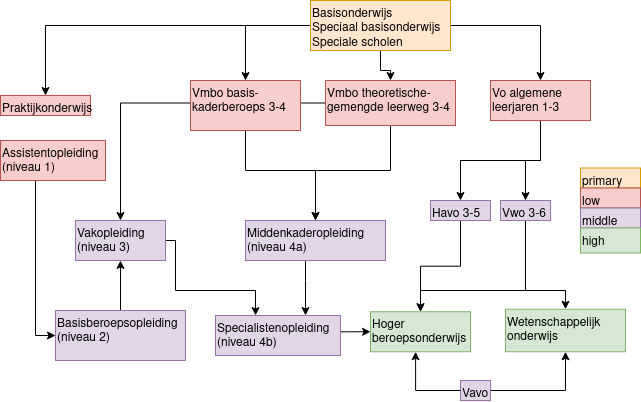

The diagram above was exported from draw.io. Its source (the exported page's mxGraphModel, read from the mxfile embedded in the PNG):
<mxGraphModel dx="2890" dy="1125" grid="1" gridSize="10" guides="1" tooltips="1" connect="1" arrows="1" fold="1" page="1" pageScale="1" pageWidth="850" pageHeight="1100" math="0" shadow="0">
  <root>
    <mxCell id="0" />
    <mxCell id="1" parent="0" />
    <mxCell id="2" value="Hoger beroepsonderwijs" style="text;whiteSpace=wrap;fillColor=#d5e8d4;strokeColor=#82b366;" vertex="1" parent="1">
      <mxGeometry x="395" y="361.25" width="100" height="40" as="geometry" />
    </mxCell>
    <mxCell id="3" style="edgeStyle=orthogonalEdgeStyle;rounded=0;orthogonalLoop=1;jettySize=auto;html=1;" edge="1" source="7" target="21" parent="1">
      <mxGeometry relative="1" as="geometry" />
    </mxCell>
    <mxCell id="4" style="edgeStyle=orthogonalEdgeStyle;rounded=0;orthogonalLoop=1;jettySize=auto;html=1;entryX=0.5;entryY=0;entryDx=0;entryDy=0;" edge="1" source="7" target="10" parent="1">
      <mxGeometry relative="1" as="geometry" />
    </mxCell>
    <mxCell id="5" style="edgeStyle=orthogonalEdgeStyle;rounded=0;orthogonalLoop=1;jettySize=auto;html=1;" edge="1" source="7" target="20" parent="1">
      <mxGeometry relative="1" as="geometry" />
    </mxCell>
    <mxCell id="6" style="edgeStyle=orthogonalEdgeStyle;rounded=0;orthogonalLoop=1;jettySize=auto;html=1;entryX=0.5;entryY=0;entryDx=0;entryDy=0;" edge="1" source="7" target="18" parent="1">
      <mxGeometry relative="1" as="geometry" />
    </mxCell>
    <mxCell id="7" value="Basisonderwijs&lt;br&gt;Speciaal basisonderwijs&lt;br&gt;Speciale scholen" style="text;whiteSpace=wrap;html=1;fillColor=#ffe6cc;strokeColor=#d79b00;" vertex="1" parent="1">
      <mxGeometry x="335" y="50" width="140" height="50" as="geometry" />
    </mxCell>
    <mxCell id="8" style="edgeStyle=orthogonalEdgeStyle;rounded=0;orthogonalLoop=1;jettySize=auto;html=1;entryX=0.5;entryY=0;entryDx=0;entryDy=0;" edge="1" source="10" target="13" parent="1">
      <mxGeometry relative="1" as="geometry" />
    </mxCell>
    <mxCell id="9" style="edgeStyle=orthogonalEdgeStyle;rounded=0;orthogonalLoop=1;jettySize=auto;html=1;entryX=0.5;entryY=0;entryDx=0;entryDy=0;" edge="1" source="10" target="15" parent="1">
      <mxGeometry relative="1" as="geometry" />
    </mxCell>
    <mxCell id="10" value="Vo algemene leerjaren 1-3" style="text;whiteSpace=wrap;html=1;fillColor=#f8cecc;strokeColor=#b85450;" vertex="1" parent="1">
      <mxGeometry x="515" y="130" width="100" height="40" as="geometry" />
    </mxCell>
    <mxCell id="11" style="edgeStyle=orthogonalEdgeStyle;rounded=0;orthogonalLoop=1;jettySize=auto;html=1;" edge="1" source="13" target="34" parent="1">
      <mxGeometry relative="1" as="geometry">
        <Array as="points">
          <mxPoint x="550" y="340" />
          <mxPoint x="590" y="340" />
        </Array>
      </mxGeometry>
    </mxCell>
    <mxCell id="12" style="edgeStyle=orthogonalEdgeStyle;rounded=0;orthogonalLoop=1;jettySize=auto;html=1;entryX=0.5;entryY=0;entryDx=0;entryDy=0;" edge="1" source="13" target="2" parent="1">
      <mxGeometry relative="1" as="geometry">
        <Array as="points">
          <mxPoint x="550" y="340" />
          <mxPoint x="445" y="340" />
        </Array>
      </mxGeometry>
    </mxCell>
    <mxCell id="13" value="Vwo 3-6" style="text;whiteSpace=wrap;html=1;fillColor=#e1d5e7;strokeColor=#9673a6;" vertex="1" parent="1">
      <mxGeometry x="525" y="250" width="50" height="20" as="geometry" />
    </mxCell>
    <mxCell id="14" style="edgeStyle=orthogonalEdgeStyle;rounded=0;orthogonalLoop=1;jettySize=auto;html=1;entryX=0.5;entryY=0;entryDx=0;entryDy=0;" edge="1" source="15" target="2" parent="1">
      <mxGeometry relative="1" as="geometry" />
    </mxCell>
    <mxCell id="15" value="Havo 3-5" style="text;whiteSpace=wrap;html=1;fillColor=#e1d5e7;strokeColor=#9673a6;" vertex="1" parent="1">
      <mxGeometry x="455" y="250" width="60" height="20" as="geometry" />
    </mxCell>
    <mxCell id="16" style="edgeStyle=orthogonalEdgeStyle;rounded=0;orthogonalLoop=1;jettySize=auto;html=1;entryX=0.5;entryY=0;entryDx=0;entryDy=0;" edge="1" source="18" target="29" parent="1">
      <mxGeometry relative="1" as="geometry" />
    </mxCell>
    <mxCell id="17" style="edgeStyle=orthogonalEdgeStyle;rounded=0;orthogonalLoop=1;jettySize=auto;html=1;entryX=0.5;entryY=0;entryDx=0;entryDy=0;" edge="1" source="18" target="31" parent="1">
      <mxGeometry relative="1" as="geometry">
        <Array as="points">
          <mxPoint x="415" y="220" />
          <mxPoint x="340" y="220" />
        </Array>
      </mxGeometry>
    </mxCell>
    <mxCell id="18" value="Vmbo theoretische-gemengde leerweg 3-4" style="text;whiteSpace=wrap;html=1;fillColor=#f8cecc;strokeColor=#b85450;" vertex="1" parent="1">
      <mxGeometry x="350" y="130" width="130" height="45" as="geometry" />
    </mxCell>
    <mxCell id="19" style="edgeStyle=orthogonalEdgeStyle;rounded=0;orthogonalLoop=1;jettySize=auto;html=1;entryX=0.5;entryY=0;entryDx=0;entryDy=0;" edge="1" source="20" target="31" parent="1">
      <mxGeometry relative="1" as="geometry">
        <Array as="points">
          <mxPoint x="270" y="220" />
          <mxPoint x="340" y="220" />
        </Array>
      </mxGeometry>
    </mxCell>
    <mxCell id="20" value="Vmbo basis-kaderberoeps 3-4" style="text;whiteSpace=wrap;html=1;fillColor=#f8cecc;strokeColor=#b85450;" vertex="1" parent="1">
      <mxGeometry x="215" y="130" width="110" height="50" as="geometry" />
    </mxCell>
    <mxCell id="21" value="Praktijkonderwijs" style="text;whiteSpace=wrap;html=1;fillColor=#f8cecc;strokeColor=#b85450;" vertex="1" parent="1">
      <mxGeometry x="25" y="145" width="90" height="20" as="geometry" />
    </mxCell>
    <mxCell id="22" style="edgeStyle=orthogonalEdgeStyle;rounded=0;orthogonalLoop=1;jettySize=auto;html=1;entryX=0.5;entryY=1;entryDx=0;entryDy=0;" edge="1" source="23" target="34" parent="1">
      <mxGeometry relative="1" as="geometry" />
    </mxCell>
    <mxCell id="23" value="Vavo" style="text;whiteSpace=wrap;html=1;fillColor=#e1d5e7;strokeColor=#9673a6;" vertex="1" parent="1">
      <mxGeometry x="485" y="430" width="30" height="20" as="geometry" />
    </mxCell>
    <mxCell id="24" style="edgeStyle=orthogonalEdgeStyle;rounded=0;orthogonalLoop=1;jettySize=auto;html=1;entryX=0;entryY=0.5;entryDx=0;entryDy=0;" edge="1" source="25" target="27" parent="1">
      <mxGeometry relative="1" as="geometry">
        <Array as="points">
          <mxPoint x="60" y="385" />
        </Array>
      </mxGeometry>
    </mxCell>
    <mxCell id="25" value="Assistentopleiding (niveau 1)" style="text;whiteSpace=wrap;html=1;fillColor=#f8cecc;strokeColor=#b85450;" vertex="1" parent="1">
      <mxGeometry x="25" y="190" width="105" height="40" as="geometry" />
    </mxCell>
    <mxCell id="26" style="edgeStyle=orthogonalEdgeStyle;rounded=0;orthogonalLoop=1;jettySize=auto;html=1;entryX=0.5;entryY=1;entryDx=0;entryDy=0;" edge="1" source="27" target="29" parent="1">
      <mxGeometry relative="1" as="geometry" />
    </mxCell>
    <mxCell id="27" value="Basisberoepsopleiding (niveau 2)" style="text;whiteSpace=wrap;html=1;fillColor=#e1d5e7;strokeColor=#9673a6;" vertex="1" parent="1">
      <mxGeometry x="80" y="360" width="130" height="50" as="geometry" />
    </mxCell>
    <mxCell id="28" style="edgeStyle=orthogonalEdgeStyle;rounded=0;orthogonalLoop=1;jettySize=auto;html=1;" edge="1" source="29" target="33" parent="1">
      <mxGeometry relative="1" as="geometry">
        <Array as="points">
          <mxPoint x="200" y="290" />
          <mxPoint x="200" y="340" />
          <mxPoint x="280" y="340" />
        </Array>
      </mxGeometry>
    </mxCell>
    <mxCell id="29" value="Vakopleiding (niveau 3)" style="text;whiteSpace=wrap;html=1;fillColor=#e1d5e7;strokeColor=#9673a6;" vertex="1" parent="1">
      <mxGeometry x="100" y="270" width="90" height="40" as="geometry" />
    </mxCell>
    <mxCell id="30" style="edgeStyle=orthogonalEdgeStyle;rounded=0;orthogonalLoop=1;jettySize=auto;html=1;" edge="1" source="31" target="33" parent="1">
      <mxGeometry relative="1" as="geometry">
        <Array as="points">
          <mxPoint x="330" y="330" />
          <mxPoint x="330" y="330" />
        </Array>
      </mxGeometry>
    </mxCell>
    <mxCell id="31" value="Middenkaderopleiding (niveau 4a)" style="text;whiteSpace=wrap;html=1;fillColor=#e1d5e7;strokeColor=#9673a6;" vertex="1" parent="1">
      <mxGeometry x="270" y="270" width="140" height="40" as="geometry" />
    </mxCell>
    <mxCell id="32" style="edgeStyle=orthogonalEdgeStyle;rounded=0;orthogonalLoop=1;jettySize=auto;html=1;entryX=0;entryY=0.5;entryDx=0;entryDy=0;" edge="1" target="2" parent="1">
      <mxGeometry relative="1" as="geometry">
        <Array as="points">
          <mxPoint x="375" y="381" />
        </Array>
        <mxPoint x="320" y="381.3103448275863" as="sourcePoint" />
      </mxGeometry>
    </mxCell>
    <mxCell id="33" value="Specialistenopleiding (niveau 4b)" style="text;whiteSpace=wrap;html=1;fillColor=#e1d5e7;strokeColor=#9673a6;" vertex="1" parent="1">
      <mxGeometry x="240" y="365" width="125" height="40" as="geometry" />
    </mxCell>
    <mxCell id="34" value="Wetenschappelijk onderwijs" style="text;whiteSpace=wrap;html=1;fillColor=#d5e8d4;strokeColor=#82b366;" vertex="1" parent="1">
      <mxGeometry x="530" y="358.75" width="120" height="42.5" as="geometry" />
    </mxCell>
    <mxCell id="35" style="edgeStyle=orthogonalEdgeStyle;rounded=0;orthogonalLoop=1;jettySize=auto;html=1;entryX=0.451;entryY=1;entryDx=0;entryDy=0;entryPerimeter=0;" edge="1" source="23" target="2" parent="1">
      <mxGeometry relative="1" as="geometry">
        <Array as="points">
          <mxPoint x="440" y="440" />
        </Array>
      </mxGeometry>
    </mxCell>
    <mxCell id="36" value="primary" style="text;whiteSpace=wrap;html=1;fillColor=#ffe6cc;strokeColor=#d79b00;" vertex="1" parent="1">
      <mxGeometry x="605" y="217.5" width="60" height="20" as="geometry" />
    </mxCell>
    <mxCell id="37" value="low" style="text;whiteSpace=wrap;html=1;fillColor=#f8cecc;strokeColor=#b85450;" vertex="1" parent="1">
      <mxGeometry x="605" y="237.5" width="60" height="20" as="geometry" />
    </mxCell>
    <mxCell id="38" value="middle" style="text;whiteSpace=wrap;html=1;fillColor=#e1d5e7;strokeColor=#9673a6;" vertex="1" parent="1">
      <mxGeometry x="605" y="257.5" width="60" height="20" as="geometry" />
    </mxCell>
    <mxCell id="39" value="high" style="text;whiteSpace=wrap;html=1;fillColor=#d5e8d4;strokeColor=#82b366;" vertex="1" parent="1">
      <mxGeometry x="605" y="277.5" width="60" height="25" as="geometry" />
    </mxCell>
  </root>
</mxGraphModel>